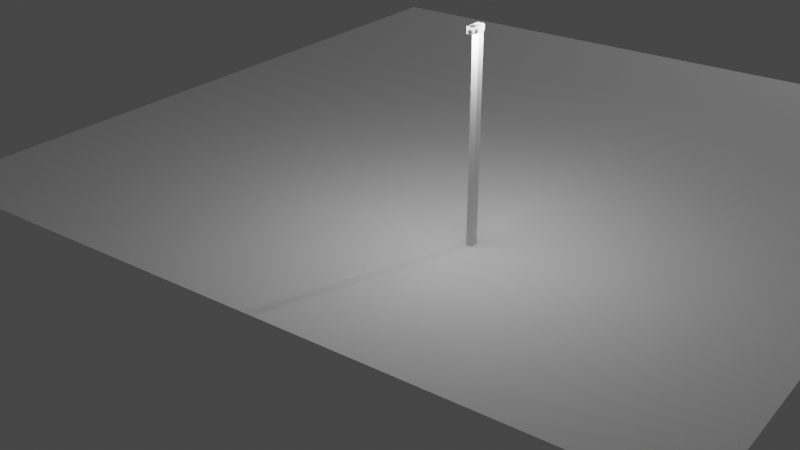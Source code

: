 # Source: 4_-_StreetLamp.blend  (saved by Blender 2.80.75; exported with 4.5.12 LTS)
import bpy
from mathutils import Matrix  # noqa: F401  (used for matrix-valued properties, if any)

bpy.ops.wm.read_factory_settings(use_empty=True)
scene = bpy.context.scene
scene.name = 'Scene'

# ---- collections
col_collection = bpy.data.collections.new('Collection'); scene.collection.children.link(col_collection)
col_lamppost = bpy.data.collections.new('LampPost'); scene.collection.children.link(col_lamppost)

# ---- world
world_world = bpy.data.worlds.new('World'); scene.world = world_world
world_world.use_nodes = True; world_world.node_tree.nodes.clear()
_N = world_world.node_tree.nodes; _L = world_world.node_tree.links
n0 = _N.new('ShaderNodeOutputWorld'); n0.name = 'World Output'; n0.location = (300, 300)
n1 = _N.new('ShaderNodeBackground'); n1.name = 'Background'; n1.location = (10, 300)
n1.inputs[0].default_value = (0.05088, 0.05088, 0.05088, 1.0)
_L.new(n1.outputs[0], n0.inputs[0])
n0.is_active_output = True
world_world.color = (0.05088, 0.05088, 0.05088)
world_world.use_sun_shadow = False
world_world.sun_shadow_jitter_overblur = 0.0

# ---- cameras
cam_camera = bpy.data.cameras.new('Camera')
cam_camera.clip_end = 100.0
cam_camera.ortho_scale = 7.314

# ---- lights
light_light = bpy.data.lights.new('Light', 'POINT')
light_light.transmission_factor = 0.0
light_light.energy = 1000.0
light_light.shadow_soft_size = 0.1
light_light.shadow_maximum_resolution = 0.006
light_light.use_absolute_resolution = True
light_point_002 = bpy.data.lights.new('Point.002', 'POINT')
light_point_002.transmission_factor = 0.0
light_point_002.energy = 80.0
light_point_002.shadow_soft_size = 0.25
light_point_002.shadow_maximum_resolution = 0.006
light_point_002.use_absolute_resolution = True

# ---- meshes
me_plane = bpy.data.meshes.new('Plane')
me_plane.from_pydata([(-4.0, -4.0, 0.0), (4.0, -4.0, 0.0), (-4.0, 4.0, 0.0), (4.0, 4.0, 0.0)], [], [(0, 1, 3, 2)])
_uv = me_plane.uv_layers.new(name='UVMap')
_uv.uv.foreach_set('vector', [0.0, 0.0, 1.0, 0.0, 1.0, 1.0, 0.0, 1.0])
me_plane.use_remesh_preserve_volume = False
me_plane.use_remesh_preserve_attributes = False
me_plane.use_mirror_vertex_groups = False
me_plane.update()
me_cylinder_001 = bpy.data.meshes.new('Cylinder.001')
me_cylinder_001.from_pydata([(0.0, 0.02235, 0.01598), (0.0, 0.02235, -0.01598), (0.004574, 0.02192, 0.01598), (0.004574, 0.02192, -0.01598), (0.008973, 0.02065, 0.01598), (0.008973, 0.02065, -0.01598), (0.01303, 0.01858, 0.01598), (0.01303, 0.01858, -0.01598), (0.01658, 0.0158, 0.01598), (0.01658, 0.0158, -0.01598), (0.0195, 0.01242, 0.01598), (0.0195, 0.01242, -0.01598), (0.02166, 0.008553, 0.01598), (0.02166, 0.008553, -0.01598), (0.023, 0.00436, 0.01598), (0.023, 0.00436, -0.01598), (0.02345, 1.687e-09, 0.01598), (0.02345, 1.687e-09, -0.01598), (0.023, -0.00436, 0.01598), (0.023, -0.00436, -0.01598), (0.02166, -0.008553, 0.01598), (0.02166, -0.008553, -0.01598), (0.0195, -0.01242, 0.01598), (0.0195, -0.01242, -0.01598), (0.01658, -0.0158, 0.01598), (0.01658, -0.0158, -0.01598), (0.01303, -0.01858, 0.01598), (0.01303, -0.01858, -0.01598), (0.008973, -0.02065, 0.01598), (0.008973, -0.02065, -0.01598), (0.004574, -0.02192, 0.01598), (0.004574, -0.02192, -0.01598), (-7.64e-09, -0.02235, 0.01598), (-7.64e-09, -0.02235, -0.01598), (-0.004574, -0.02192, 0.01598), (-0.004574, -0.02192, -0.01598), (-0.008973, -0.02065, 0.01598), (-0.008973, -0.02065, -0.01598), (-0.01303, -0.01858, 0.01598), (-0.01303, -0.01858, -0.01598), (-0.01658, -0.0158, 0.01598), (-0.01658, -0.0158, -0.01598), (-0.0195, -0.01242, 0.01598), (-0.0195, -0.01242, -0.01598), (-0.02166, -0.008553, 0.01598), (-0.02166, -0.008553, -0.01598), (-0.023, -0.00436, 0.01598), (-0.023, -0.00436, -0.01598), (-0.02345, 2.158e-08, 0.01598), (-0.02345, 2.158e-08, -0.01598), (-0.023, 0.00436, 0.01598), (-0.023, 0.00436, -0.01598), (-0.02166, 0.008553, 0.01598), (-0.02166, 0.008553, -0.01598), (-0.0195, 0.01242, 0.01598), (-0.0195, 0.01242, -0.01598), (-0.01658, 0.0158, 0.01598), (-0.01658, 0.0158, -0.01598), (-0.01303, 0.01858, 0.01598), (-0.01303, 0.01858, -0.01598), (-0.008973, 0.02065, 0.01598), (-0.008973, 0.02065, -0.01598), (-0.004574, 0.02192, 0.01598), (-0.004574, 0.02192, -0.01598), (0.7007, 1.831, 0.02002), (-0.05856, -0.01961, 0.02995), (0.7005, 1.83, -0.04028), (-0.05869, -0.01988, -0.03035), (0.6323, 1.859, 0.02005), (-0.1269, 0.008451, 0.02998), (0.6321, 1.858, -0.04025), (-0.1271, 0.008183, -0.03033), (0.03608, -0.004418, -0.03423), (0.0136, -0.05922, -0.03394), (0.03624, -0.004112, 0.03467), (0.01375, -0.05891, 0.03497), (-0.1124, 0.05652, -0.03417), (-0.1349, 0.001714, -0.03388), (-0.1123, 0.05682, 0.03474), (-0.1348, 0.00202, 0.03503)], [], [(0, 1, 3, 2), (2, 3, 5, 4), (4, 5, 7, 6), (6, 7, 9, 8), (8, 9, 11, 10), (10, 11, 13, 12), (12, 13, 15, 14), (14, 15, 17, 16), (16, 17, 19, 18), (18, 19, 21, 20), (20, 21, 23, 22), (22, 23, 25, 24), (24, 25, 27, 26), (26, 27, 29, 28), (28, 29, 31, 30), (30, 31, 33, 32), (32, 33, 35, 34), (34, 35, 37, 36), (36, 37, 39, 38), (38, 39, 41, 40), (40, 41, 43, 42), (42, 43, 45, 44), (44, 45, 47, 46), (46, 47, 49, 48), (48, 49, 51, 50), (50, 51, 53, 52), (52, 53, 55, 54), (54, 55, 57, 56), (56, 57, 59, 58), (58, 59, 61, 60), (3, 1, 63, 61, 59, 57, 55, 53, 51, 49, 47, 45, 43, 41, 39, 37, 35, 33, 31, 29, 27, 25, 23, 21, 19, 17, 15, 13, 11, 9, 7, 5), (60, 61, 63, 62), (62, 63, 1, 0), (0, 2, 4, 6, 8, 10, 12, 14, 16, 18, 20, 22, 24, 26, 28, 30, 32, 34, 36, 38, 40, 42, 44, 46, 48, 50, 52, 54, 56, 58, 60, 62), (64, 65, 67, 66), (66, 67, 71, 70), (70, 71, 69, 68), (68, 69, 65, 64), (66, 70, 68, 64), (71, 67, 65, 69), (72, 73, 75, 74), (74, 75, 79, 78), (78, 79, 77, 76), (76, 77, 73, 72), (74, 78, 76, 72), (79, 75, 73, 77)])
_uv = me_cylinder_001.uv_layers.new(name='UVMap')
_uv.uv.foreach_set('vector', [1.0, 0.5, 1.0, 1.0, 0.9688, 1.0, 0.9688, 0.5, 0.9688, 0.5, 0.9688, 1.0, 0.9375, 1.0, 0.9375, 0.5, 0.9375, 0.5, 0.9375, 1.0, 0.9062, 1.0, 0.9062, 0.5, 0.9062, 0.5, 0.9062, 1.0, 0.875, 1.0, 0.875, 0.5, 0.875, 0.5, 0.875, 1.0, 0.8438, 1.0, 0.8438, 0.5, 0.8438, 0.5, 0.8438, 1.0, 0.8125, 1.0, 0.8125, 0.5, 0.8125, 0.5, 0.8125, 1.0, 0.7812, 1.0, 0.7812, 0.5, 0.7812, 0.5, 0.7812, 1.0, 0.75, 1.0, 0.75, 0.5, 0.75, 0.5, 0.75, 1.0, 0.7188, 1.0, 0.7188, 0.5, 0.7188, 0.5, 0.7188, 1.0, 0.6875, 1.0, 0.6875, 0.5, 0.6875, 0.5, 0.6875, 1.0, 0.6562, 1.0, 0.6562, 0.5, 0.6562, 0.5, 0.6562, 1.0, 0.625, 1.0, 0.625, 0.5, 0.625, 0.5, 0.625, 1.0, 0.5938, 1.0, 0.5938, 0.5, 0.5938, 0.5, 0.5938, 1.0, 0.5625, 1.0, 0.5625, 0.5, 0.5625, 0.5, 0.5625, 1.0, 0.5312, 1.0, 0.5312, 0.5, 0.5312, 0.5, 0.5312, 1.0, 0.5, 1.0, 0.5, 0.5, 0.5, 0.5, 0.5, 1.0, 0.4688, 1.0, 0.4688, 0.5, 0.4688, 0.5, 0.4688, 1.0, 0.4375, 1.0, 0.4375, 0.5, 0.4375, 0.5, 0.4375, 1.0, 0.4062, 1.0, 0.4062, 0.5, 0.4062, 0.5, 0.4062, 1.0, 0.375, 1.0, 0.375, 0.5, 0.375, 0.5, 0.375, 1.0, 0.3438, 1.0, 0.3438, 0.5, 0.3438, 0.5, 0.3438, 1.0, 0.3125, 1.0, 0.3125, 0.5, 0.3125, 0.5, 0.3125, 1.0, 0.2812, 1.0, 0.2812, 0.5, 0.2812, 0.5, 0.2812, 1.0, 0.25, 1.0, 0.25, 0.5, 0.25, 0.5, 0.25, 1.0, 0.2188, 1.0, 0.2188, 0.5, 0.2188, 0.5, 0.2188, 1.0, 0.1875, 1.0, 0.1875, 0.5, 0.1875, 0.5, 0.1875, 1.0, 0.1562, 1.0, 0.1562, 0.5, 0.1562, 0.5, 0.1562, 1.0, 0.125, 1.0, 0.125, 0.5, 0.125, 0.5, 0.125, 1.0, 0.09375, 1.0, 0.09375, 0.5, 0.09375, 0.5, 0.09375, 1.0, 0.0625, 1.0, 0.0625, 0.5, 0.2968, 0.4854, 0.25, 0.49, 0.2032, 0.4854, 0.1582, 0.4717, 0.1167, 0.4496, 0.08029, 0.4197, 0.05045, 0.3833, 0.02827, 0.3418, 0.01461, 0.2968, 0.01, 0.25, 0.01461, 0.2032, 0.02827, 0.1582, 0.05045, 0.1167, 0.08029, 0.08029, 0.1167, 0.05045, 0.1582, 0.02827, 0.2032, 0.01461, 0.25, 0.01, 0.2968, 0.01461, 0.3418, 0.02827, 0.3833, 0.05045, 0.4197, 0.08029, 0.4496, 0.1167, 0.4717, 0.1582, 0.4854, 0.2032, 0.49, 0.25, 0.4854, 0.2968, 0.4717, 0.3418, 0.4496, 0.3833, 0.4197, 0.4197, 0.3833, 0.4496, 0.3418, 0.4717, 0.0625, 0.5, 0.0625, 1.0, 0.03125, 1.0, 0.03125, 0.5, 0.03125, 0.5, 0.03125, 1.0, 0.0, 1.0, 0.0, 0.5, 0.75, 0.49, 0.7968, 0.4854, 0.8418, 0.4717, 0.8833, 0.4496, 0.9197, 0.4197, 0.9496, 0.3833, 0.9717, 0.3418, 0.9854, 0.2968, 0.99, 0.25, 0.9854, 0.2032, 0.9717, 0.1582, 0.9496, 0.1167, 0.9197, 0.08029, 0.8833, 0.05045, 0.8418, 0.02827, 0.7968, 0.01461, 0.75, 0.01, 0.7032, 0.01461, 0.6582, 0.02827, 0.6167, 0.05045, 0.5803, 0.08029, 0.5504, 0.1167, 0.5283, 0.1582, 0.5146, 0.2032, 0.51, 0.25, 0.5146, 0.2968, 0.5283, 0.3418, 0.5504, 0.3833, 0.5803, 0.4197, 0.6167, 0.4496, 0.6582, 0.4717, 0.7032, 0.4854, 0.375, 0.0, 0.625, 0.0, 0.625, 0.25, 0.375, 0.25, 0.375, 0.25, 0.625, 0.25, 0.625, 0.5, 0.375, 0.5, 0.375, 0.5, 0.625, 0.5, 0.625, 0.75, 0.375, 0.75, 0.375, 0.75, 0.625, 0.75, 0.625, 1.0, 0.375, 1.0, 0.125, 0.5, 0.375, 0.5, 0.375, 0.75, 0.125, 0.75, 0.625, 0.5, 0.875, 0.5, 0.875, 0.75, 0.625, 0.75, 0.375, 0.0, 0.625, 0.0, 0.625, 0.25, 0.375, 0.25, 0.375, 0.25, 0.625, 0.25, 0.625, 0.5, 0.375, 0.5, 0.375, 0.5, 0.625, 0.5, 0.625, 0.75, 0.375, 0.75, 0.375, 0.75, 0.625, 0.75, 0.625, 1.0, 0.375, 1.0, 0.125, 0.5, 0.375, 0.5, 0.375, 0.75, 0.125, 0.75, 0.625, 0.5, 0.875, 0.5, 0.875, 0.75, 0.625, 0.75])
me_cylinder_001.use_remesh_preserve_volume = False
me_cylinder_001.use_remesh_preserve_attributes = False
me_cylinder_001.use_mirror_vertex_groups = False
me_cylinder_001.update()

# ---- objects
ob_light = bpy.data.objects.new('Light', light_light)
ob_camera = bpy.data.objects.new('Camera', cam_camera)
ob_plane = bpy.data.objects.new('Plane', me_plane)
ob_lamp = bpy.data.objects.new('Lamp', me_cylinder_001)
ob_lamp_light = bpy.data.objects.new('Lamp Light', light_point_002)

# ---- transforms, parenting, visibility, modifiers, constraints
ob_light.location = (4.076, 13.98, 5.904)
ob_light.rotation_euler = (0.6503, 0.05522, 1.866)
ob_light.lock_rotations_4d = False
ob_light.empty_display_type = 'ARROWS'
ob_light.color = (0.0, 0.0, 0.0, 0.0)
ob_light.lineart.crease_threshold = 0.0
ob_camera.location = (7.359, -6.926, 5.447)
ob_camera.rotation_euler = (1.109, 0.0, 0.8149)
ob_camera.lock_rotations_4d = False
ob_camera.empty_display_type = 'ARROWS'
ob_camera.color = (0.0, 0.0, 0.0, 0.0)
ob_camera.display_type = 'WIRE'
ob_camera.lineart.crease_threshold = 0.0
ob_plane.location = (0.1786, 1.245, 0.9347)
ob_plane.rotation_euler = (0.0, -0.0, -4.539)
ob_plane.lineart.crease_threshold = 0.0
ob_lamp.location = (1.486, -0.596, 2.877)
ob_lamp.rotation_euler = (-1.565, 0.3894, -1.395)
ob_lamp.lineart.crease_threshold = 0.0
ob_lamp_light.location = (1.487, -0.5969, 2.883)
ob_lamp_light.lineart.crease_threshold = 0.0

# ---- collection membership
col_collection.objects.link(ob_light)
col_collection.objects.link(ob_camera)
col_collection.objects.link(ob_plane)
col_lamppost.objects.link(ob_lamp)
col_lamppost.objects.link(ob_lamp_light)

# ---- scene / render settings (as saved in the file)
scene.camera = ob_camera
scene.frame_start = 1; scene.frame_end = 250; scene.frame_set(1)
scene.render.engine = 'BLENDER_EEVEE_NEXT'
scene.cycles.use_denoising = False
scene.cycles.samples = 128
scene.cycles.sampling_pattern = 'TABULATED_SOBOL'
scene.cycles.use_adaptive_sampling = False
scene.cycles.use_light_tree = False
scene.view_settings.view_transform = 'Filmic'
bpy.context.view_layer.update()

